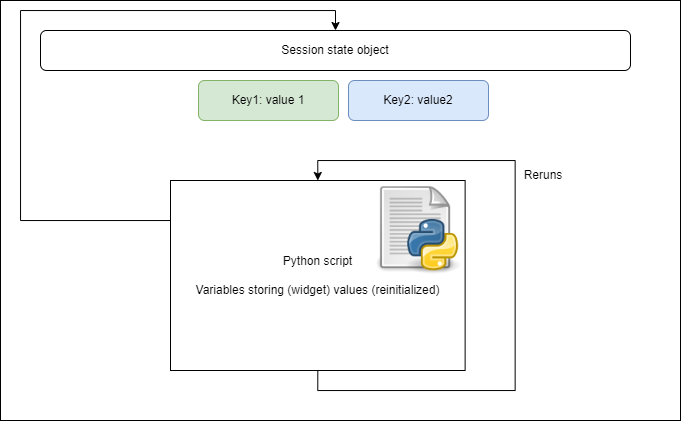

The diagram above was exported from draw.io. Its source (the exported page's mxGraphModel, read from the mxfile embedded in the PNG):
<mxGraphModel dx="765" dy="515" grid="1" gridSize="10" guides="1" tooltips="1" connect="1" arrows="1" fold="1" page="1" pageScale="1" pageWidth="3300" pageHeight="4681" math="0" shadow="0">
  <root>
    <mxCell id="0" />
    <mxCell id="1" parent="0" />
    <mxCell id="2" value="" style="rounded=1;whiteSpace=wrap;html=1;fillColor=none;arcSize=0;" vertex="1" parent="1">
      <mxGeometry x="260" y="1460" width="680" height="420" as="geometry" />
    </mxCell>
    <mxCell id="3" value="Session state object" style="rounded=1;whiteSpace=wrap;html=1;" vertex="1" parent="1">
      <mxGeometry x="300" y="1490" width="590" height="40" as="geometry" />
    </mxCell>
    <mxCell id="4" value="Key1: value 1" style="rounded=1;whiteSpace=wrap;html=1;fillColor=#d5e8d4;strokeColor=#82b366;" vertex="1" parent="1">
      <mxGeometry x="458" y="1540" width="140" height="40" as="geometry" />
    </mxCell>
    <mxCell id="5" value="Key2: value2" style="rounded=1;whiteSpace=wrap;html=1;fillColor=#dae8fc;strokeColor=#6c8ebf;" vertex="1" parent="1">
      <mxGeometry x="608" y="1540" width="140" height="40" as="geometry" />
    </mxCell>
    <mxCell id="6" value="Reruns" style="text;html=1;align=center;verticalAlign=middle;whiteSpace=wrap;rounded=0;" vertex="1" parent="1">
      <mxGeometry x="772.63" y="1620" width="60" height="30" as="geometry" />
    </mxCell>
    <mxCell id="7" style="edgeStyle=orthogonalEdgeStyle;rounded=0;orthogonalLoop=1;jettySize=auto;html=1;exitX=0;exitY=0.5;exitDx=0;exitDy=0;entryX=0.5;entryY=0;entryDx=0;entryDy=0;" edge="1" source="8" target="3" parent="1">
      <mxGeometry relative="1" as="geometry">
        <Array as="points">
          <mxPoint x="280" y="1680" />
          <mxPoint x="280" y="1470" />
          <mxPoint x="595" y="1470" />
        </Array>
      </mxGeometry>
    </mxCell>
    <mxCell id="8" value="Python script&lt;div&gt;&lt;br&gt;&lt;/div&gt;&lt;div&gt;Variables storing (widget) values (reinitialized)&lt;/div&gt;" style="rounded=0;whiteSpace=wrap;html=1;" vertex="1" parent="1">
      <mxGeometry x="430" y="1640" width="294.63" height="190" as="geometry" />
    </mxCell>
    <mxCell id="9" style="edgeStyle=orthogonalEdgeStyle;rounded=0;orthogonalLoop=1;jettySize=auto;html=1;exitX=0.5;exitY=1;exitDx=0;exitDy=0;entryX=0.5;entryY=0;entryDx=0;entryDy=0;" edge="1" source="8" target="8" parent="1">
      <mxGeometry relative="1" as="geometry">
        <Array as="points">
          <mxPoint x="577.63" y="1850" />
          <mxPoint x="774.63" y="1850" />
          <mxPoint x="774.63" y="1620" />
          <mxPoint x="577.63" y="1620" />
        </Array>
      </mxGeometry>
    </mxCell>
    <mxCell id="10" value="" style="shape=image;verticalLabelPosition=bottom;labelBackgroundColor=default;verticalAlign=top;aspect=fixed;imageAspect=0;image=https://upload.wikimedia.org/wikipedia/commons/thumb/8/82/Text-x-python.svg/1024px-Text-x-python.svg.png;" vertex="1" parent="1">
      <mxGeometry x="628.02" y="1640" width="94" height="94" as="geometry" />
    </mxCell>
  </root>
</mxGraphModel>